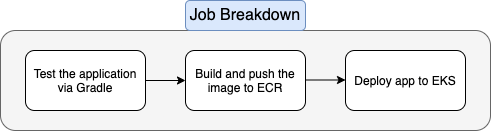

The diagram above was exported from draw.io. Its source (the exported page's mxGraphModel, read from the mxfile embedded in the PNG):
<mxGraphModel dx="946" dy="441" grid="1" gridSize="10" guides="1" tooltips="1" connect="1" arrows="1" fold="1" page="1" pageScale="1" pageWidth="850" pageHeight="1100" math="0" shadow="0">
  <root>
    <mxCell id="0" />
    <mxCell id="1" parent="0" />
    <mxCell id="YT32WU_Wh6aJ85-GQ2_u-1" value="" style="rounded=1;whiteSpace=wrap;html=1;fillColor=#f5f5f5;strokeColor=#666666;fontColor=#333333;" vertex="1" parent="1">
      <mxGeometry x="195" y="230" width="490" height="100" as="geometry" />
    </mxCell>
    <mxCell id="YT32WU_Wh6aJ85-GQ2_u-2" value="Test the application via Gradle" style="rounded=1;whiteSpace=wrap;html=1;" vertex="1" parent="1">
      <mxGeometry x="220" y="250" width="120" height="60" as="geometry" />
    </mxCell>
    <mxCell id="YT32WU_Wh6aJ85-GQ2_u-4" value="Build and push the image to ECR" style="rounded=1;whiteSpace=wrap;html=1;" vertex="1" parent="1">
      <mxGeometry x="380" y="250" width="120" height="60" as="geometry" />
    </mxCell>
    <mxCell id="YT32WU_Wh6aJ85-GQ2_u-5" value="Deploy app to EKS" style="rounded=1;whiteSpace=wrap;html=1;" vertex="1" parent="1">
      <mxGeometry x="540" y="250" width="120" height="60" as="geometry" />
    </mxCell>
    <mxCell id="YT32WU_Wh6aJ85-GQ2_u-6" value="&lt;font style=&quot;font-size: 16px&quot;&gt;Job Breakdown&lt;/font&gt;" style="rounded=1;whiteSpace=wrap;html=1;fillColor=#dae8fc;strokeColor=#6c8ebf;" vertex="1" parent="1">
      <mxGeometry x="380" y="200" width="120" height="30" as="geometry" />
    </mxCell>
    <mxCell id="YT32WU_Wh6aJ85-GQ2_u-7" value="" style="endArrow=classic;html=1;entryX=0;entryY=0.5;entryDx=0;entryDy=0;exitX=1;exitY=0.5;exitDx=0;exitDy=0;" edge="1" parent="1" source="YT32WU_Wh6aJ85-GQ2_u-2" target="YT32WU_Wh6aJ85-GQ2_u-4">
      <mxGeometry width="50" height="50" relative="1" as="geometry">
        <mxPoint x="330" y="410" as="sourcePoint" />
        <mxPoint x="380" y="360" as="targetPoint" />
      </mxGeometry>
    </mxCell>
    <mxCell id="YT32WU_Wh6aJ85-GQ2_u-8" value="" style="endArrow=classic;html=1;entryX=0;entryY=0.5;entryDx=0;entryDy=0;exitX=1;exitY=0.5;exitDx=0;exitDy=0;" edge="1" parent="1">
      <mxGeometry width="50" height="50" relative="1" as="geometry">
        <mxPoint x="500" y="279.5" as="sourcePoint" />
        <mxPoint x="540" y="279.5" as="targetPoint" />
      </mxGeometry>
    </mxCell>
  </root>
</mxGraphModel>